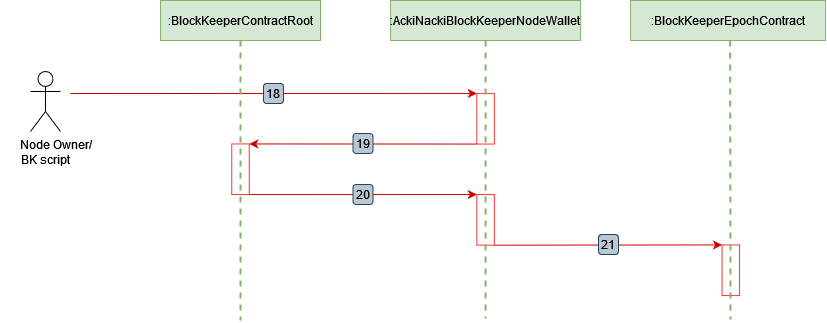

The diagram above was exported from draw.io. Its source (the exported page's mxGraphModel, read from the mxfile embedded in the PNG):
<mxGraphModel dx="1877" dy="566" grid="1" gridSize="1" guides="1" tooltips="1" connect="1" arrows="1" fold="1" page="1" pageScale="1" pageWidth="827" pageHeight="1169" math="0" shadow="0">
  <root>
    <mxCell id="pOYia7d5_t5NQ1a_VZPf-0" />
    <mxCell id="pOYia7d5_t5NQ1a_VZPf-1" parent="pOYia7d5_t5NQ1a_VZPf-0" />
    <mxCell id="pOYia7d5_t5NQ1a_VZPf-2" style="rounded=0;orthogonalLoop=1;jettySize=auto;html=1;strokeColor=#CC0000;fontSize=14;endArrow=classic;endFill=1;entryX=0;entryY=1;entryDx=0;entryDy=0;" edge="1" parent="pOYia7d5_t5NQ1a_VZPf-1" target="pOYia7d5_t5NQ1a_VZPf-5">
      <mxGeometry relative="1" as="geometry">
        <mxPoint x="477.78" y="172.5" as="targetPoint" />
        <mxPoint y="173" as="sourcePoint" />
      </mxGeometry>
    </mxCell>
    <UserObject label="18" id="pOYia7d5_t5NQ1a_VZPf-3">
      <mxCell style="rounded=1;whiteSpace=wrap;html=1;fillColor=#bac8d3;strokeColor=#23445d;resizable=0;" vertex="1" parent="pOYia7d5_t5NQ1a_VZPf-1">
        <mxGeometry x="192.99" y="163" width="20" height="20" as="geometry" />
      </mxCell>
    </UserObject>
    <mxCell id="pOYia7d5_t5NQ1a_VZPf-4" value="" style="rounded=0;whiteSpace=wrap;html=1;rotation=90;strokeColor=#FF3333;" vertex="1" parent="pOYia7d5_t5NQ1a_VZPf-1">
      <mxGeometry x="144.69" y="240" width="50.62" height="17.5" as="geometry" />
    </mxCell>
    <mxCell id="pOYia7d5_t5NQ1a_VZPf-5" value="" style="rounded=0;whiteSpace=wrap;html=1;rotation=90;strokeColor=#FF3333;" vertex="1" parent="pOYia7d5_t5NQ1a_VZPf-1">
      <mxGeometry x="389.78000000000003" y="189.5" width="50.62" height="17.5" as="geometry" />
    </mxCell>
    <mxCell id="pOYia7d5_t5NQ1a_VZPf-6" value="" style="rounded=0;whiteSpace=wrap;html=1;rotation=90;strokeColor=#FF3333;" vertex="1" parent="pOYia7d5_t5NQ1a_VZPf-1">
      <mxGeometry x="389.78000000000003" y="290.6" width="50.62" height="17.5" as="geometry" />
    </mxCell>
    <mxCell id="pOYia7d5_t5NQ1a_VZPf-7" value="" style="rounded=0;whiteSpace=wrap;html=1;rotation=90;strokeColor=#FF3333;" vertex="1" parent="pOYia7d5_t5NQ1a_VZPf-1">
      <mxGeometry x="635" y="341" width="50.62" height="17.5" as="geometry" />
    </mxCell>
    <mxCell id="pOYia7d5_t5NQ1a_VZPf-9" value="" style="group" connectable="0" vertex="1" parent="pOYia7d5_t5NQ1a_VZPf-1">
      <mxGeometry x="282.5" y="213" width="20" height="20" as="geometry" />
    </mxCell>
    <mxCell id="pOYia7d5_t5NQ1a_VZPf-10" value="" style="endArrow=classic;html=1;rounded=0;entryX=0;entryY=0;entryDx=0;entryDy=0;exitX=1;exitY=1;exitDx=0;exitDy=0;strokeColor=#cc0000;" edge="1" parent="pOYia7d5_t5NQ1a_VZPf-9" source="pOYia7d5_t5NQ1a_VZPf-5" target="pOYia7d5_t5NQ1a_VZPf-4">
      <mxGeometry width="50" height="50" relative="1" as="geometry">
        <mxPoint x="-42.5" y="79" as="sourcePoint" />
        <mxPoint x="7.5" y="29" as="targetPoint" />
      </mxGeometry>
    </mxCell>
    <UserObject label="19" id="pOYia7d5_t5NQ1a_VZPf-11">
      <mxCell style="rounded=1;whiteSpace=wrap;html=1;fillColor=#bac8d3;strokeColor=#23445d;resizable=0;" vertex="1" parent="pOYia7d5_t5NQ1a_VZPf-9">
        <mxGeometry width="20" height="20" as="geometry" />
      </mxCell>
    </UserObject>
    <mxCell id="pOYia7d5_t5NQ1a_VZPf-12" value="" style="group" connectable="0" vertex="1" parent="pOYia7d5_t5NQ1a_VZPf-1">
      <mxGeometry x="282.5" y="264" width="20" height="20" as="geometry" />
    </mxCell>
    <mxCell id="pOYia7d5_t5NQ1a_VZPf-13" style="rounded=0;orthogonalLoop=1;jettySize=auto;html=1;strokeColor=#CC0000;fontSize=14;endArrow=classic;endFill=1;exitX=1;exitY=0;exitDx=0;exitDy=0;entryX=0;entryY=1;entryDx=0;entryDy=0;" edge="1" parent="pOYia7d5_t5NQ1a_VZPf-12" source="pOYia7d5_t5NQ1a_VZPf-4" target="pOYia7d5_t5NQ1a_VZPf-6">
      <mxGeometry relative="1" as="geometry">
        <mxPoint x="112.5" y="10" as="targetPoint" />
        <mxPoint x="-102.50000000000006" y="8.059999999999945" as="sourcePoint" />
      </mxGeometry>
    </mxCell>
    <UserObject label="20" id="pOYia7d5_t5NQ1a_VZPf-14">
      <mxCell style="rounded=1;whiteSpace=wrap;html=1;fillColor=#bac8d3;strokeColor=#23445d;resizable=0;" vertex="1" parent="pOYia7d5_t5NQ1a_VZPf-12">
        <mxGeometry width="20" height="20" as="geometry" />
      </mxCell>
    </UserObject>
    <mxCell id="pOYia7d5_t5NQ1a_VZPf-18" value="" style="group" connectable="0" vertex="1" parent="pOYia7d5_t5NQ1a_VZPf-1">
      <mxGeometry x="528" y="314" width="20" height="20" as="geometry" />
    </mxCell>
    <mxCell id="pOYia7d5_t5NQ1a_VZPf-19" style="rounded=0;orthogonalLoop=1;jettySize=auto;html=1;strokeColor=#CC0000;fontSize=14;endArrow=classic;endFill=1;exitX=1;exitY=0;exitDx=0;exitDy=0;entryX=0;entryY=1;entryDx=0;entryDy=0;" edge="1" parent="pOYia7d5_t5NQ1a_VZPf-18" source="pOYia7d5_t5NQ1a_VZPf-6" target="pOYia7d5_t5NQ1a_VZPf-7">
      <mxGeometry relative="1" as="geometry">
        <mxPoint x="142" y="8" as="targetPoint" />
        <mxPoint x="-28" y="7.399999999999977" as="sourcePoint" />
      </mxGeometry>
    </mxCell>
    <UserObject label="21" id="pOYia7d5_t5NQ1a_VZPf-20">
      <mxCell style="rounded=1;whiteSpace=wrap;html=1;fillColor=#bac8d3;strokeColor=#23445d;resizable=0;" vertex="1" parent="pOYia7d5_t5NQ1a_VZPf-18">
        <mxGeometry width="20" height="20" as="geometry" />
      </mxCell>
    </UserObject>
    <mxCell id="pOYia7d5_t5NQ1a_VZPf-21" value="&amp;nbsp;&amp;nbsp;&amp;nbsp;&amp;nbsp;&amp;nbsp;&amp;nbsp; Node Owner/&lt;br&gt;BK script" style="shape=umlActor;verticalLabelPosition=bottom;verticalAlign=top;html=1;outlineConnect=0;" vertex="1" parent="pOYia7d5_t5NQ1a_VZPf-1">
      <mxGeometry x="-40" y="151" width="30" height="60" as="geometry" />
    </mxCell>
    <mxCell id="pOYia7d5_t5NQ1a_VZPf-22" style="edgeStyle=orthogonalEdgeStyle;rounded=0;orthogonalLoop=1;jettySize=auto;html=1;exitX=0.5;exitY=1;exitDx=0;exitDy=0;fontSize=22;endArrow=none;endFill=0;dashed=1;fillColor=#d5e8d4;strokeColor=#82b366;strokeWidth=2;" edge="1" parent="pOYia7d5_t5NQ1a_VZPf-1" source="pOYia7d5_t5NQ1a_VZPf-23">
      <mxGeometry relative="1" as="geometry">
        <mxPoint x="170" y="120" as="sourcePoint" />
        <mxPoint x="170" y="400" as="targetPoint" />
      </mxGeometry>
    </mxCell>
    <mxCell id="pOYia7d5_t5NQ1a_VZPf-23" value="&lt;font style=&quot;font-size: 12px;&quot;&gt;:&lt;font&gt;BlockKeeperContractRoot&lt;/font&gt;&lt;/font&gt;" style="rounded=0;whiteSpace=wrap;html=1;fillColor=#d5e8d4;strokeColor=#82b366;" vertex="1" parent="pOYia7d5_t5NQ1a_VZPf-1">
      <mxGeometry x="90" y="80" width="160" height="40" as="geometry" />
    </mxCell>
    <mxCell id="pOYia7d5_t5NQ1a_VZPf-24" style="rounded=0;orthogonalLoop=1;jettySize=auto;html=1;exitX=0.5;exitY=1;exitDx=0;exitDy=0;dashed=1;fontSize=22;endArrow=none;endFill=0;fillColor=#d5e8d4;strokeColor=#82b366;strokeWidth=2;" edge="1" parent="pOYia7d5_t5NQ1a_VZPf-1" source="pOYia7d5_t5NQ1a_VZPf-25">
      <mxGeometry relative="1" as="geometry">
        <mxPoint x="415.46000000000026" y="128" as="sourcePoint" />
        <mxPoint x="415" y="398" as="targetPoint" />
      </mxGeometry>
    </mxCell>
    <mxCell id="pOYia7d5_t5NQ1a_VZPf-25" value="&lt;font style=&quot;font-size: 12px;&quot;&gt;:&lt;font&gt;AckiNacki&lt;/font&gt;&lt;/font&gt;&lt;font style=&quot;font-size: 12px;&quot;&gt;&lt;font&gt;BlockKeeper&lt;/font&gt;&lt;/font&gt;&lt;font style=&quot;font-size: 12px;&quot;&gt;&lt;font&gt;NodeWallet&lt;/font&gt;&lt;/font&gt;" style="rounded=0;whiteSpace=wrap;html=1;movable=1;resizable=1;rotatable=1;deletable=1;editable=1;locked=0;connectable=1;fillColor=#d5e8d4;strokeColor=#82b366;" vertex="1" parent="pOYia7d5_t5NQ1a_VZPf-1">
      <mxGeometry x="320.09" y="80" width="190" height="40" as="geometry" />
    </mxCell>
    <mxCell id="pOYia7d5_t5NQ1a_VZPf-26" style="rounded=0;orthogonalLoop=1;jettySize=auto;html=1;exitX=0.5;exitY=1;exitDx=0;exitDy=0;dashed=1;fontSize=22;endArrow=none;endFill=0;strokeWidth=2;fillColor=#d5e8d4;strokeColor=#82b366;" edge="1" parent="pOYia7d5_t5NQ1a_VZPf-1">
      <mxGeometry relative="1" as="geometry">
        <mxPoint x="659.5900000000001" y="120" as="sourcePoint" />
        <mxPoint x="660" y="399" as="targetPoint" />
      </mxGeometry>
    </mxCell>
    <mxCell id="pOYia7d5_t5NQ1a_VZPf-27" value=":&lt;font style=&quot;font-size: 12px;&quot;&gt;&lt;font&gt;BlockKeeper&lt;/font&gt;&lt;/font&gt;&lt;font style=&quot;font-size: 12px;&quot;&gt;EpochContract&lt;/font&gt;" style="rounded=0;whiteSpace=wrap;html=1;fillColor=#d5e8d4;strokeColor=#82b366;" vertex="1" parent="pOYia7d5_t5NQ1a_VZPf-1">
      <mxGeometry x="560.0899999999999" y="80" width="195" height="40" as="geometry" />
    </mxCell>
  </root>
</mxGraphModel>